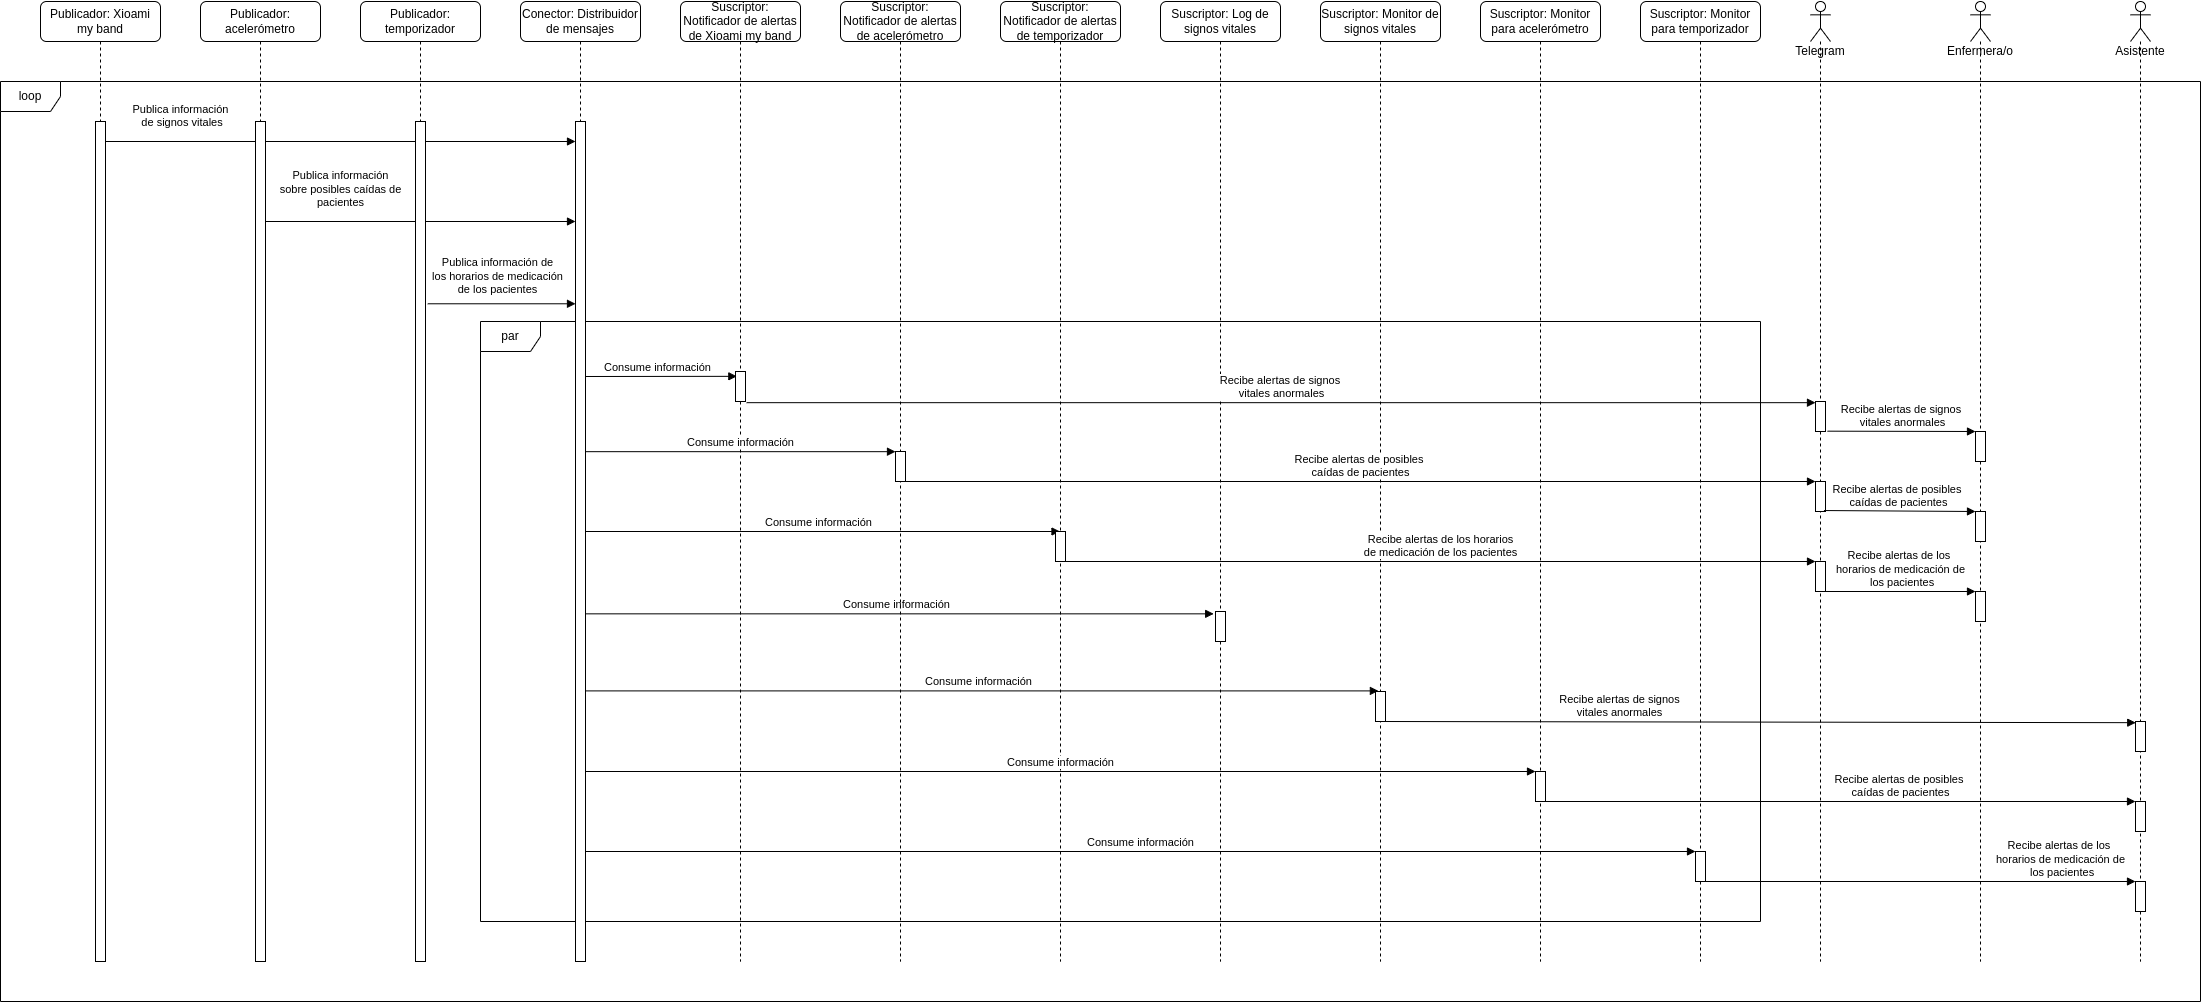

The diagram above was exported from draw.io. Its source (the exported page's mxGraphModel, read from the mxfile embedded in the PNG):
<mxGraphModel dx="1078" dy="2985" grid="1" gridSize="10" guides="1" tooltips="1" connect="1" arrows="1" fold="1" page="1" pageScale="1" pageWidth="850" pageHeight="1100" math="0" shadow="0">
  <root>
    <mxCell id="0" />
    <mxCell id="1" parent="0" />
    <mxCell id="MXN4N0VeC6hPC6kH_nV0-2" value="loop" style="shape=umlFrame;whiteSpace=wrap;html=1;" parent="1" vertex="1">
      <mxGeometry x="90" y="-960" width="2200" height="920" as="geometry" />
    </mxCell>
    <mxCell id="MXN4N0VeC6hPC6kH_nV0-8" value="par" style="shape=umlFrame;whiteSpace=wrap;html=1;rounded=1;" parent="1" vertex="1">
      <mxGeometry x="570" y="-720" width="1280" height="600" as="geometry" />
    </mxCell>
    <mxCell id="MXN4N0VeC6hPC6kH_nV0-19" value="Consume información" style="html=1;verticalAlign=bottom;endArrow=block;rounded=0;entryX=0.288;entryY=-0.02;entryDx=0;entryDy=0;entryPerimeter=0;" parent="1" source="MXN4N0VeC6hPC6kH_nV0-5" target="MXN4N0VeC6hPC6kH_nV0-18" edge="1">
      <mxGeometry width="80" relative="1" as="geometry">
        <mxPoint x="680" y="-511" as="sourcePoint" />
        <mxPoint x="830" y="-580" as="targetPoint" />
      </mxGeometry>
    </mxCell>
    <mxCell id="MXN4N0VeC6hPC6kH_nV0-13" value="Consume información" style="html=1;verticalAlign=bottom;endArrow=block;rounded=0;entryX=-0.182;entryY=0.078;entryDx=0;entryDy=0;entryPerimeter=0;" parent="1" source="MXN4N0VeC6hPC6kH_nV0-5" target="MXN4N0VeC6hPC6kH_nV0-14" edge="1">
      <mxGeometry width="80" relative="1" as="geometry">
        <mxPoint x="670" y="-588" as="sourcePoint" />
        <mxPoint x="670" y="-625" as="targetPoint" />
      </mxGeometry>
    </mxCell>
    <mxCell id="MXN4N0VeC6hPC6kH_nV0-11" value="Consume información" style="html=1;verticalAlign=bottom;endArrow=block;rounded=0;entryX=0.133;entryY=0.161;entryDx=0;entryDy=0;entryPerimeter=0;" parent="1" target="MXN4N0VeC6hPC6kH_nV0-10" edge="1">
      <mxGeometry width="80" relative="1" as="geometry">
        <mxPoint x="670" y="-665" as="sourcePoint" />
        <mxPoint x="825" y="-750" as="targetPoint" />
      </mxGeometry>
    </mxCell>
    <mxCell id="MXN4N0VeC6hPC6kH_nV0-9" value="Suscriptor: Notificador de alertas de Xioami my band" style="shape=umlLifeline;perimeter=lifelinePerimeter;whiteSpace=wrap;html=1;container=1;collapsible=0;recursiveResize=0;outlineConnect=0;rounded=1;" parent="1" vertex="1">
      <mxGeometry x="770" y="-1040" width="120" height="960" as="geometry" />
    </mxCell>
    <mxCell id="MXN4N0VeC6hPC6kH_nV0-10" value="" style="html=1;points=[];perimeter=orthogonalPerimeter;" parent="MXN4N0VeC6hPC6kH_nV0-9" vertex="1">
      <mxGeometry x="55" y="370" width="10" height="30" as="geometry" />
    </mxCell>
    <mxCell id="wC2GBEQnwcmP7-l6Nr0q-6" value="Consume información" style="html=1;verticalAlign=bottom;endArrow=block;rounded=0;" parent="MXN4N0VeC6hPC6kH_nV0-9" target="wC2GBEQnwcmP7-l6Nr0q-4" edge="1">
      <mxGeometry width="80" relative="1" as="geometry">
        <mxPoint x="-105" y="530" as="sourcePoint" />
        <mxPoint x="205" y="530" as="targetPoint" />
      </mxGeometry>
    </mxCell>
    <mxCell id="MXN4N0VeC6hPC6kH_nV0-12" value="Suscriptor: Log de signos vitales" style="shape=umlLifeline;perimeter=lifelinePerimeter;whiteSpace=wrap;html=1;container=1;collapsible=0;recursiveResize=0;outlineConnect=0;rounded=1;" parent="1" vertex="1">
      <mxGeometry x="1250" y="-1040" width="120" height="960" as="geometry" />
    </mxCell>
    <mxCell id="MXN4N0VeC6hPC6kH_nV0-14" value="" style="html=1;points=[];perimeter=orthogonalPerimeter;" parent="MXN4N0VeC6hPC6kH_nV0-12" vertex="1">
      <mxGeometry x="55" y="610" width="10" height="30" as="geometry" />
    </mxCell>
    <mxCell id="MXN4N0VeC6hPC6kH_nV0-17" value="Suscriptor: Monitor de signos vitales" style="shape=umlLifeline;perimeter=lifelinePerimeter;whiteSpace=wrap;html=1;container=1;collapsible=0;recursiveResize=0;outlineConnect=0;rounded=1;" parent="1" vertex="1">
      <mxGeometry x="1410" y="-1040" width="120" height="960" as="geometry" />
    </mxCell>
    <mxCell id="MXN4N0VeC6hPC6kH_nV0-18" value="" style="html=1;points=[];perimeter=orthogonalPerimeter;" parent="MXN4N0VeC6hPC6kH_nV0-17" vertex="1">
      <mxGeometry x="55" y="690" width="10" height="30" as="geometry" />
    </mxCell>
    <mxCell id="IOAOGNAk4wsXFtgtq1Et-21" value="Recibe alertas de signos&lt;br&gt;vitales anormales" style="html=1;verticalAlign=bottom;endArrow=block;rounded=0;entryX=0.024;entryY=0.039;entryDx=0;entryDy=0;entryPerimeter=0;exitX=0.641;exitY=1;exitDx=0;exitDy=0;exitPerimeter=0;" parent="1" source="MXN4N0VeC6hPC6kH_nV0-18" target="IOAOGNAk4wsXFtgtq1Et-20" edge="1">
      <mxGeometry x="-0.367" width="80" relative="1" as="geometry">
        <mxPoint x="840" y="-500" as="sourcePoint" />
        <mxPoint x="920" y="-500" as="targetPoint" />
        <mxPoint as="offset" />
      </mxGeometry>
    </mxCell>
    <mxCell id="MXN4N0VeC6hPC6kH_nV0-3" value="Publicador: Xioami my band" style="shape=umlLifeline;perimeter=lifelinePerimeter;whiteSpace=wrap;html=1;container=1;collapsible=0;recursiveResize=0;outlineConnect=0;rounded=1;" parent="1" vertex="1">
      <mxGeometry x="130" y="-1040" width="120" height="960" as="geometry" />
    </mxCell>
    <mxCell id="MXN4N0VeC6hPC6kH_nV0-7" value="Publica información&lt;br&gt;&amp;nbsp;de signos vitales" style="html=1;verticalAlign=bottom;endArrow=block;rounded=0;" parent="MXN4N0VeC6hPC6kH_nV0-3" target="MXN4N0VeC6hPC6kH_nV0-6" edge="1">
      <mxGeometry x="-0.6632" y="10" width="80" relative="1" as="geometry">
        <mxPoint x="60" y="140" as="sourcePoint" />
        <mxPoint x="140" y="140" as="targetPoint" />
        <mxPoint as="offset" />
      </mxGeometry>
    </mxCell>
    <mxCell id="MXN4N0VeC6hPC6kH_nV0-4" value="" style="html=1;points=[];perimeter=orthogonalPerimeter;" parent="MXN4N0VeC6hPC6kH_nV0-3" vertex="1">
      <mxGeometry x="55" y="120" width="10" height="840" as="geometry" />
    </mxCell>
    <mxCell id="MXN4N0VeC6hPC6kH_nV0-5" value="Conector: Distribuidor de mensajes" style="shape=umlLifeline;perimeter=lifelinePerimeter;whiteSpace=wrap;html=1;container=1;collapsible=0;recursiveResize=0;outlineConnect=0;rounded=1;" parent="1" vertex="1">
      <mxGeometry x="610" y="-1040" width="120" height="960" as="geometry" />
    </mxCell>
    <mxCell id="MXN4N0VeC6hPC6kH_nV0-6" value="" style="html=1;points=[];perimeter=orthogonalPerimeter;" parent="MXN4N0VeC6hPC6kH_nV0-5" vertex="1">
      <mxGeometry x="55" y="120" width="10" height="840" as="geometry" />
    </mxCell>
    <mxCell id="wC2GBEQnwcmP7-l6Nr0q-3" value="Consume información" style="html=1;verticalAlign=bottom;endArrow=block;rounded=0;" parent="MXN4N0VeC6hPC6kH_nV0-5" target="wC2GBEQnwcmP7-l6Nr0q-2" edge="1">
      <mxGeometry width="80" relative="1" as="geometry">
        <mxPoint x="65" y="450.17" as="sourcePoint" />
        <mxPoint x="221.32999999999993" y="449.99999999999994" as="targetPoint" />
      </mxGeometry>
    </mxCell>
    <mxCell id="IOAOGNAk4wsXFtgtq1Et-5" value="Telegram" style="shape=umlLifeline;participant=umlActor;perimeter=lifelinePerimeter;whiteSpace=wrap;html=1;container=1;collapsible=0;recursiveResize=0;verticalAlign=top;spacingTop=36;outlineConnect=0;rounded=1;align=center;" parent="1" vertex="1">
      <mxGeometry x="1900" y="-1040" width="20" height="960" as="geometry" />
    </mxCell>
    <mxCell id="IOAOGNAk4wsXFtgtq1Et-6" value="" style="html=1;points=[];perimeter=orthogonalPerimeter;" parent="IOAOGNAk4wsXFtgtq1Et-5" vertex="1">
      <mxGeometry x="5" y="400" width="10" height="30" as="geometry" />
    </mxCell>
    <mxCell id="wC2GBEQnwcmP7-l6Nr0q-7" value="" style="html=1;points=[];perimeter=orthogonalPerimeter;" parent="IOAOGNAk4wsXFtgtq1Et-5" vertex="1">
      <mxGeometry x="5" y="480" width="10" height="30" as="geometry" />
    </mxCell>
    <mxCell id="wC2GBEQnwcmP7-l6Nr0q-8" value="" style="html=1;points=[];perimeter=orthogonalPerimeter;" parent="IOAOGNAk4wsXFtgtq1Et-5" vertex="1">
      <mxGeometry x="5" y="560" width="10" height="30" as="geometry" />
    </mxCell>
    <mxCell id="IOAOGNAk4wsXFtgtq1Et-15" value="Enfermera/o" style="shape=umlLifeline;participant=umlActor;perimeter=lifelinePerimeter;whiteSpace=wrap;html=1;container=1;collapsible=0;recursiveResize=0;verticalAlign=top;spacingTop=36;outlineConnect=0;rounded=1;" parent="1" vertex="1">
      <mxGeometry x="2060" y="-1040" width="20" height="960" as="geometry" />
    </mxCell>
    <mxCell id="wC2GBEQnwcmP7-l6Nr0q-11" value="" style="html=1;points=[];perimeter=orthogonalPerimeter;" parent="IOAOGNAk4wsXFtgtq1Et-15" vertex="1">
      <mxGeometry x="5" y="430" width="10" height="30" as="geometry" />
    </mxCell>
    <mxCell id="wC2GBEQnwcmP7-l6Nr0q-12" value="" style="html=1;points=[];perimeter=orthogonalPerimeter;" parent="IOAOGNAk4wsXFtgtq1Et-15" vertex="1">
      <mxGeometry x="5" y="510" width="10" height="30" as="geometry" />
    </mxCell>
    <mxCell id="wC2GBEQnwcmP7-l6Nr0q-13" value="" style="html=1;points=[];perimeter=orthogonalPerimeter;" parent="IOAOGNAk4wsXFtgtq1Et-15" vertex="1">
      <mxGeometry x="5" y="590" width="10" height="30" as="geometry" />
    </mxCell>
    <mxCell id="IOAOGNAk4wsXFtgtq1Et-19" value="Asistente" style="shape=umlLifeline;participant=umlActor;perimeter=lifelinePerimeter;whiteSpace=wrap;html=1;container=1;collapsible=0;recursiveResize=0;verticalAlign=top;spacingTop=36;outlineConnect=0;rounded=1;" parent="1" vertex="1">
      <mxGeometry x="2220" y="-1040" width="20" height="960" as="geometry" />
    </mxCell>
    <mxCell id="IOAOGNAk4wsXFtgtq1Et-20" value="" style="html=1;points=[];perimeter=orthogonalPerimeter;" parent="IOAOGNAk4wsXFtgtq1Et-19" vertex="1">
      <mxGeometry x="5" y="720" width="10" height="30" as="geometry" />
    </mxCell>
    <mxCell id="wC2GBEQnwcmP7-l6Nr0q-23" value="" style="html=1;points=[];perimeter=orthogonalPerimeter;" parent="IOAOGNAk4wsXFtgtq1Et-19" vertex="1">
      <mxGeometry x="5" y="800" width="10" height="30" as="geometry" />
    </mxCell>
    <mxCell id="wC2GBEQnwcmP7-l6Nr0q-24" value="" style="html=1;points=[];perimeter=orthogonalPerimeter;" parent="IOAOGNAk4wsXFtgtq1Et-19" vertex="1">
      <mxGeometry x="5" y="880" width="10" height="30" as="geometry" />
    </mxCell>
    <mxCell id="XRVddrpL6101hPvbd6G7-3" value="Publicador: acelerómetro" style="shape=umlLifeline;perimeter=lifelinePerimeter;whiteSpace=wrap;html=1;container=1;collapsible=0;recursiveResize=0;outlineConnect=0;rounded=1;" parent="1" vertex="1">
      <mxGeometry x="290" y="-1040" width="120" height="960" as="geometry" />
    </mxCell>
    <mxCell id="XRVddrpL6101hPvbd6G7-4" value="Publica información&lt;br&gt;&amp;nbsp;sobre posibles caídas de &lt;br&gt;pacientes" style="html=1;verticalAlign=bottom;endArrow=block;rounded=0;" parent="XRVddrpL6101hPvbd6G7-3" target="MXN4N0VeC6hPC6kH_nV0-6" edge="1">
      <mxGeometry x="-0.5161" y="10" width="80" relative="1" as="geometry">
        <mxPoint x="65" y="220" as="sourcePoint" />
        <mxPoint x="145" y="220" as="targetPoint" />
        <mxPoint as="offset" />
      </mxGeometry>
    </mxCell>
    <mxCell id="XRVddrpL6101hPvbd6G7-5" value="" style="html=1;points=[];perimeter=orthogonalPerimeter;" parent="XRVddrpL6101hPvbd6G7-3" vertex="1">
      <mxGeometry x="55" y="120" width="10" height="840" as="geometry" />
    </mxCell>
    <mxCell id="Xt9rCOrJXuQBy_8ZkdTI-1" value="Publicador: temporizador" style="shape=umlLifeline;perimeter=lifelinePerimeter;whiteSpace=wrap;html=1;container=1;collapsible=0;recursiveResize=0;outlineConnect=0;rounded=1;" parent="1" vertex="1">
      <mxGeometry x="450" y="-1040" width="120" height="960" as="geometry" />
    </mxCell>
    <mxCell id="Xt9rCOrJXuQBy_8ZkdTI-3" value="" style="html=1;points=[];perimeter=orthogonalPerimeter;" parent="Xt9rCOrJXuQBy_8ZkdTI-1" vertex="1">
      <mxGeometry x="55" y="120" width="10" height="840" as="geometry" />
    </mxCell>
    <mxCell id="Xt9rCOrJXuQBy_8ZkdTI-2" value="Publica información de&lt;br&gt;&amp;nbsp;los horarios de medicación &lt;br&gt;de los&amp;nbsp;pacientes" style="html=1;verticalAlign=bottom;endArrow=block;rounded=0;exitX=1.229;exitY=0.217;exitDx=0;exitDy=0;exitPerimeter=0;" parent="1" source="Xt9rCOrJXuQBy_8ZkdTI-3" target="MXN4N0VeC6hPC6kH_nV0-6" edge="1">
      <mxGeometry x="-0.0439" y="5" width="80" relative="1" as="geometry">
        <mxPoint x="515" y="-660" as="sourcePoint" />
        <mxPoint x="595" y="-660" as="targetPoint" />
        <mxPoint as="offset" />
      </mxGeometry>
    </mxCell>
    <mxCell id="IOAOGNAk4wsXFtgtq1Et-12" value="Recibe alertas de signos &lt;br&gt;vitales anormales" style="html=1;verticalAlign=bottom;endArrow=block;rounded=0;exitX=1.112;exitY=1.039;exitDx=0;exitDy=0;exitPerimeter=0;" parent="1" source="MXN4N0VeC6hPC6kH_nV0-10" target="IOAOGNAk4wsXFtgtq1Et-6" edge="1">
      <mxGeometry width="80" relative="1" as="geometry">
        <mxPoint x="835" y="-721" as="sourcePoint" />
        <mxPoint x="915" y="-721" as="targetPoint" />
      </mxGeometry>
    </mxCell>
    <mxCell id="wC2GBEQnwcmP7-l6Nr0q-1" value="Suscriptor: Notificador de alertas de acelerómetro" style="shape=umlLifeline;perimeter=lifelinePerimeter;whiteSpace=wrap;html=1;container=1;collapsible=0;recursiveResize=0;outlineConnect=0;rounded=1;" parent="1" vertex="1">
      <mxGeometry x="930" y="-1040" width="120" height="960" as="geometry" />
    </mxCell>
    <mxCell id="wC2GBEQnwcmP7-l6Nr0q-2" value="" style="html=1;points=[];perimeter=orthogonalPerimeter;" parent="wC2GBEQnwcmP7-l6Nr0q-1" vertex="1">
      <mxGeometry x="55" y="450" width="10" height="30" as="geometry" />
    </mxCell>
    <mxCell id="wC2GBEQnwcmP7-l6Nr0q-4" value="Suscriptor: Notificador de alertas de temporizador" style="shape=umlLifeline;perimeter=lifelinePerimeter;whiteSpace=wrap;html=1;container=1;collapsible=0;recursiveResize=0;outlineConnect=0;rounded=1;" parent="1" vertex="1">
      <mxGeometry x="1090" y="-1040" width="120" height="960" as="geometry" />
    </mxCell>
    <mxCell id="wC2GBEQnwcmP7-l6Nr0q-5" value="" style="html=1;points=[];perimeter=orthogonalPerimeter;" parent="wC2GBEQnwcmP7-l6Nr0q-4" vertex="1">
      <mxGeometry x="55" y="530" width="10" height="30" as="geometry" />
    </mxCell>
    <mxCell id="wC2GBEQnwcmP7-l6Nr0q-9" value="Recibe alertas de posibles &lt;br&gt;caídas de pacientes" style="html=1;verticalAlign=bottom;endArrow=block;rounded=0;" parent="1" source="wC2GBEQnwcmP7-l6Nr0q-2" target="wC2GBEQnwcmP7-l6Nr0q-7" edge="1">
      <mxGeometry width="80" relative="1" as="geometry">
        <mxPoint x="990" y="-560" as="sourcePoint" />
        <mxPoint x="1910" y="-560" as="targetPoint" />
      </mxGeometry>
    </mxCell>
    <mxCell id="wC2GBEQnwcmP7-l6Nr0q-10" value="Recibe alertas de los horarios&lt;br&gt;de medicación de los pacientes" style="html=1;verticalAlign=bottom;endArrow=block;rounded=0;" parent="1" source="wC2GBEQnwcmP7-l6Nr0q-5" target="wC2GBEQnwcmP7-l6Nr0q-8" edge="1">
      <mxGeometry width="80" relative="1" as="geometry">
        <mxPoint x="1150" y="-480" as="sourcePoint" />
        <mxPoint x="2070" y="-480" as="targetPoint" />
      </mxGeometry>
    </mxCell>
    <mxCell id="wC2GBEQnwcmP7-l6Nr0q-14" value="Recibe alertas de signos &lt;br&gt;vitales anormales" style="html=1;verticalAlign=bottom;endArrow=block;rounded=0;exitX=1.2;exitY=0.989;exitDx=0;exitDy=0;exitPerimeter=0;" parent="1" source="IOAOGNAk4wsXFtgtq1Et-6" target="wC2GBEQnwcmP7-l6Nr0q-11" edge="1">
      <mxGeometry width="80" relative="1" as="geometry">
        <mxPoint x="1920" y="-610" as="sourcePoint" />
        <mxPoint x="2988.88" y="-610" as="targetPoint" />
      </mxGeometry>
    </mxCell>
    <mxCell id="wC2GBEQnwcmP7-l6Nr0q-17" value="Recibe alertas de posibles &lt;br&gt;caídas de pacientes" style="html=1;verticalAlign=bottom;endArrow=block;rounded=0;exitX=0.843;exitY=0.968;exitDx=0;exitDy=0;exitPerimeter=0;" parent="1" source="wC2GBEQnwcmP7-l6Nr0q-7" target="wC2GBEQnwcmP7-l6Nr0q-12" edge="1">
      <mxGeometry width="80" relative="1" as="geometry">
        <mxPoint x="1920" y="-550" as="sourcePoint" />
        <mxPoint x="2830" y="-550" as="targetPoint" />
      </mxGeometry>
    </mxCell>
    <mxCell id="wC2GBEQnwcmP7-l6Nr0q-18" value="Recibe alertas de los &lt;br&gt;horarios de medicación de&lt;br&gt;&amp;nbsp;los pacientes" style="html=1;verticalAlign=bottom;endArrow=block;rounded=0;" parent="1" source="wC2GBEQnwcmP7-l6Nr0q-8" target="wC2GBEQnwcmP7-l6Nr0q-13" edge="1">
      <mxGeometry width="80" relative="1" as="geometry">
        <mxPoint x="1930" y="-450" as="sourcePoint" />
        <mxPoint x="2680" y="-450" as="targetPoint" />
      </mxGeometry>
    </mxCell>
    <mxCell id="wC2GBEQnwcmP7-l6Nr0q-19" value="Suscriptor: Monitor para acelerómetro" style="shape=umlLifeline;perimeter=lifelinePerimeter;whiteSpace=wrap;html=1;container=1;collapsible=0;recursiveResize=0;outlineConnect=0;rounded=1;" parent="1" vertex="1">
      <mxGeometry x="1570" y="-1040" width="120" height="960" as="geometry" />
    </mxCell>
    <mxCell id="wC2GBEQnwcmP7-l6Nr0q-20" value="" style="html=1;points=[];perimeter=orthogonalPerimeter;" parent="wC2GBEQnwcmP7-l6Nr0q-19" vertex="1">
      <mxGeometry x="55" y="770" width="10" height="30" as="geometry" />
    </mxCell>
    <mxCell id="wC2GBEQnwcmP7-l6Nr0q-21" value="Consume información" style="html=1;verticalAlign=bottom;endArrow=block;rounded=0;" parent="1" source="MXN4N0VeC6hPC6kH_nV0-6" target="wC2GBEQnwcmP7-l6Nr0q-20" edge="1">
      <mxGeometry width="80" relative="1" as="geometry">
        <mxPoint x="670" y="-270" as="sourcePoint" />
        <mxPoint x="1468.8100000000002" y="-269.9999999999999" as="targetPoint" />
      </mxGeometry>
    </mxCell>
    <mxCell id="wC2GBEQnwcmP7-l6Nr0q-25" value="Recibe alertas de posibles &lt;br&gt;caídas de pacientes" style="html=1;verticalAlign=bottom;endArrow=block;rounded=0;" parent="1" source="wC2GBEQnwcmP7-l6Nr0q-20" target="wC2GBEQnwcmP7-l6Nr0q-23" edge="1">
      <mxGeometry x="0.2034" width="80" relative="1" as="geometry">
        <mxPoint x="1639.9999999999998" y="-240" as="sourcePoint" />
        <mxPoint x="2393.8299999999995" y="-238.82999999999993" as="targetPoint" />
        <mxPoint as="offset" />
      </mxGeometry>
    </mxCell>
    <mxCell id="wC2GBEQnwcmP7-l6Nr0q-26" value="Suscriptor: Monitor para temporizador" style="shape=umlLifeline;perimeter=lifelinePerimeter;whiteSpace=wrap;html=1;container=1;collapsible=0;recursiveResize=0;outlineConnect=0;rounded=1;" parent="1" vertex="1">
      <mxGeometry x="1730" y="-1040" width="120" height="960" as="geometry" />
    </mxCell>
    <mxCell id="wC2GBEQnwcmP7-l6Nr0q-27" value="" style="html=1;points=[];perimeter=orthogonalPerimeter;" parent="wC2GBEQnwcmP7-l6Nr0q-26" vertex="1">
      <mxGeometry x="55" y="850" width="10" height="30" as="geometry" />
    </mxCell>
    <mxCell id="wC2GBEQnwcmP7-l6Nr0q-28" value="Consume información" style="html=1;verticalAlign=bottom;endArrow=block;rounded=0;" parent="1" source="MXN4N0VeC6hPC6kH_nV0-6" target="wC2GBEQnwcmP7-l6Nr0q-27" edge="1">
      <mxGeometry width="80" relative="1" as="geometry">
        <mxPoint x="710" y="-190" as="sourcePoint" />
        <mxPoint x="1750" y="-180" as="targetPoint" />
      </mxGeometry>
    </mxCell>
    <mxCell id="wC2GBEQnwcmP7-l6Nr0q-29" value="Recibe alertas de los &lt;br&gt;horarios de medicación de&lt;br&gt;&amp;nbsp;los pacientes" style="html=1;verticalAlign=bottom;endArrow=block;rounded=0;" parent="1" source="wC2GBEQnwcmP7-l6Nr0q-27" target="wC2GBEQnwcmP7-l6Nr0q-24" edge="1">
      <mxGeometry x="0.6512" width="80" relative="1" as="geometry">
        <mxPoint x="1644.9999999999995" y="-230" as="sourcePoint" />
        <mxPoint x="2234.9999999999995" y="-230" as="targetPoint" />
        <mxPoint as="offset" />
      </mxGeometry>
    </mxCell>
  </root>
</mxGraphModel>